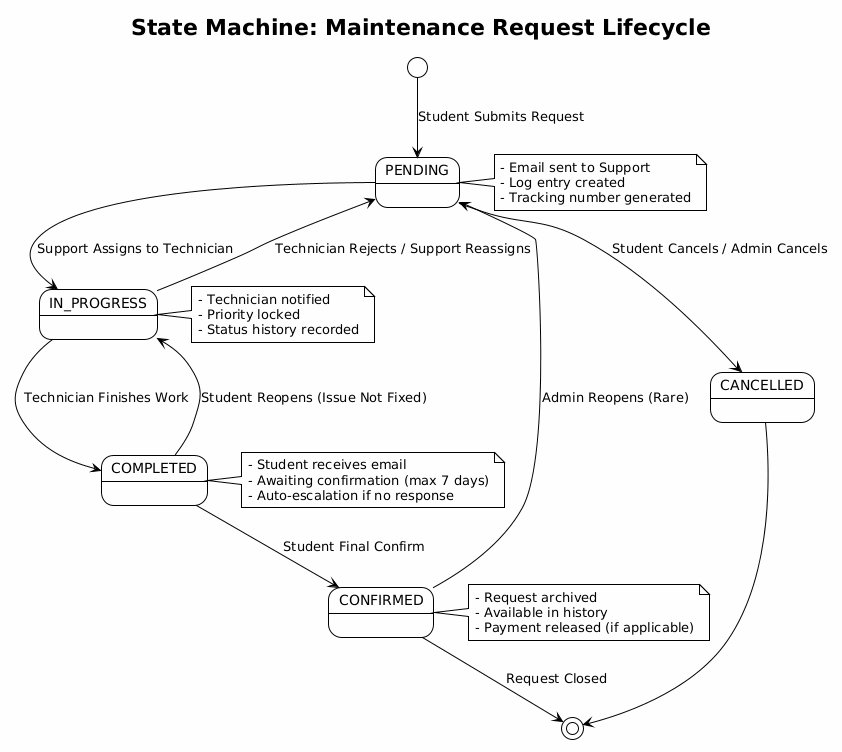

The diagram above was rendered by PlantUML. Its source (embedded in the PNG):
@startuml
!theme plain
skinparam backgroundColor #FEFEFE

title State Machine: Maintenance Request Lifecycle

[*] --> PENDING : Student Submits Request

PENDING --> IN_PROGRESS : Support Assigns to Technician
PENDING --> CANCELLED : Student Cancels / Admin Cancels

IN_PROGRESS --> COMPLETED : Technician Finishes Work
IN_PROGRESS --> PENDING : Technician Rejects / Support Reassigns

COMPLETED --> CONFIRMED : Student Final Confirm
COMPLETED --> IN_PROGRESS : Student Reopens (Issue Not Fixed)

CONFIRMED --> [*] : Request Closed
CONFIRMED --> PENDING : Admin Reopens (Rare)

CANCELLED --> [*]

note right of PENDING
  - Email sent to Support
  - Log entry created
  - Tracking number generated
end note

note right of IN_PROGRESS
  - Technician notified
  - Priority locked
  - Status history recorded
end note

note right of COMPLETED
  - Student receives email
  - Awaiting confirmation (max 7 days)
  - Auto-escalation if no response
end note

note right of CONFIRMED
  - Request archived
  - Available in history
  - Payment released (if applicable)
end note
@enduml